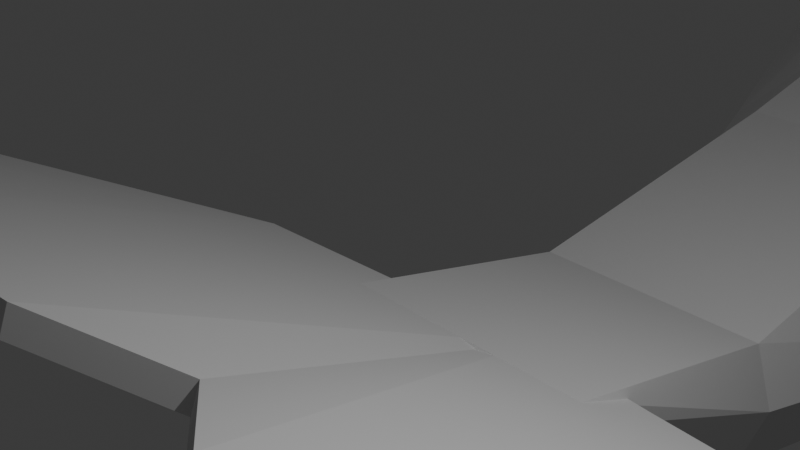# Source: whale.blend  (saved by Blender 5.1.30; exported with 4.5.12 LTS)
import bpy
from mathutils import Matrix  # noqa: F401  (used for matrix-valued properties, if any)

bpy.ops.wm.read_factory_settings(use_empty=True)
scene = bpy.context.scene
scene.name = 'Scene'

# ---- collections
col_collection = bpy.data.collections.new('Collection'); scene.collection.children.link(col_collection)

# ---- world
world_world = bpy.data.worlds.new('World'); scene.world = world_world
world_world.use_nodes = True; world_world.node_tree.nodes.clear()
_N = world_world.node_tree.nodes; _L = world_world.node_tree.links
n0 = _N.new('ShaderNodeOutputWorld'); n0.name = 'World Output'; n0.location = (200, 100)
n1 = _N.new('ShaderNodeBackground'); n1.name = 'Background'; n1.location = (-200, 100)
n1.inputs[0].default_value = (0.05088, 0.05088, 0.05088, 1.0)
_L.new(n1.outputs[0], n0.inputs[0])
n0.is_active_output = True
world_world.color = (0.05088, 0.05088, 0.05088)
world_world.sun_shadow_jitter_overblur = 0.0

# ---- cameras
cam_camera = bpy.data.cameras.new('Camera')
cam_camera.clip_end = 100.0
cam_camera.ortho_scale = 7.314

# ---- lights
light_light = bpy.data.lights.new('Light', 'POINT')
light_light.energy = 1000.0
light_light.shadow_soft_size = 0.1

# ---- meshes
me_plane = bpy.data.meshes.new('Plane')
me_plane.from_pydata([(-2.888, 3.88, 0.7753), (1.453, 3.801, 0.7753), (-2.914, 5.215, 0.7753), (0.9787, 5.215, 0.7753), (-2.651, 1.744, 0.7753), (2.007, 1.744, 0.7753), (-2.413, -0.3384, 0.7753), (2.508, -0.3647, 0.7753), (-2.334, -2.658, 0.7753), (2.64, -2.685, 0.7753), (-1.847, -4.295, 0.7753), (2.521, -4.739, 0.7753), (-0.2639, -7.381, 0.7753), (2.52, -7.558, 0.7753), (0.1316, -9.305, 0.7753), (2.388, -9.429, 0.7753), (0.5406, -12.21, 0.7753), (1.557, -12.27, 0.7753), (0.0661, -14.16, 0.7753), (0.3446, -14.33, 0.7753), (-2.862, 6.797, 0.7753), (0.2933, 6.824, 0.7753), (-2.785, 10.62, 0.7753), (-1.286, 10.75, 0.7753), (-2.618, 12.12, 0.7753), (-1.526, 11.97, 0.7753), (-2.303, 12.43, 0.7753), (-2.084, 12.47, 0.7753), (-2.914, 5.215, -1.038), (-2.888, 3.88, -1.038), (1.453, 3.801, -1.038), (0.9787, 5.215, -1.038), (-2.651, 1.744, -1.038), (2.007, 1.744, -1.038), (-2.413, -0.3384, -1.038), (2.508, -0.3647, -1.038), (-2.334, -2.658, -1.038), (2.64, -2.685, -1.038), (-1.847, -4.295, -1.038), (2.521, -4.739, -1.038), (-0.2639, -7.381, -1.038), (2.52, -7.558, -1.038), (0.1316, -9.305, -1.038), (2.388, -9.429, -1.038), (0.5406, -12.21, -1.038), (1.557, -12.27, -1.038), (0.0661, -14.16, -1.038), (0.3446, -14.33, -1.038), (0.2933, 6.824, -1.038), (-2.862, 6.797, -1.038), (-1.286, 10.75, -1.038), (-2.785, 10.62, -1.038), (-1.526, 11.97, -1.038), (-2.618, 12.12, -1.038), (-2.084, 12.47, -1.038), (-2.303, 12.43, -1.038), (1.347, -9.37, 1.533), (0.2567, -4.509, 2.691), (-0.5826, -0.3482, 2.691), (-1.076, 3.847, 2.691), (-2.449, 12.16, 1.169), (-2.205, 6.803, 2.062), (0.9959, -12.24, 0.9486), (-0.923, 5.215, 2.4), (0.9554, -7.457, 1.978), (-0.1154, -2.67, 2.691), (-0.8745, 1.744, 2.691), (-2.454, 12.28, 0.7753), (-2.379, 10.66, 1.572), (0.1953, -14.24, 0.7753), (-2.374, 10.66, -1.835), (0.2151, -14.25, -1.038), (1.335, -9.365, -1.796), (0.2646, -4.495, -2.954), (-2.459, 12.28, -1.038), (-1.062, 3.849, -2.954), (-2.449, 12.16, -1.432), (-2.187, 6.803, -2.325), (1.001, -12.24, -1.212), (-0.9254, 5.215, -2.663), (0.9612, -7.449, -2.241), (-0.1021, -2.67, -2.954), (-0.8784, 1.744, -2.954), (-0.5934, -0.3478, -2.954), (0.1558, -13.93, 2.261), (0.2161, -13.78, 0.9822), (-0.9567, -16.78, 2.651), (-0.8804, -16.57, 0.7612), (-0.6943, -16.23, 4.718), (-1.749, -18.93, 5.654), (0.2765, -13.63, -0.004378), (-0.5848, -16.05, -0.004378), (-0.5067, -15.86, -0.004378), (0.4162, -14.03, 2.262), (0.4765, -13.88, 0.9828), (-0.7957, -16.85, 2.651), (-0.702, -16.64, 0.7616), (-0.6304, -16.26, 4.719), (-1.741, -18.94, 5.654), (0.5369, -13.74, -0.004378), (-0.4063, -16.12, -0.004378), (-0.3282, -15.93, -0.004378), (0.1558, -13.93, -2.27), (0.2161, -13.78, -0.991), (-0.9567, -16.78, -2.659), (-0.8804, -16.57, -0.77), (-0.6943, -16.23, -4.727), (-1.749, -18.93, -5.663), (0.2765, -13.63, -0.004378), (-0.5848, -16.05, -0.004378), (-0.5066, -15.86, -0.004378), (0.4162, -14.03, -2.271), (0.4765, -13.88, -0.9915), (-0.7957, -16.85, -2.66), (-0.702, -16.64, -0.7704), (-0.6304, -16.26, -4.727), (-1.741, -18.94, -5.663), (0.5369, -13.74, -0.004378), (-0.4063, -16.12, -0.004378), (-0.3282, -15.93, -0.004378)], [(92, 91), (101, 100), (110, 109), (119, 118)], [(0, 59, 63, 2), (1, 59, 66, 5), (5, 66, 58, 7), (7, 58, 65, 9), (9, 65, 57, 11), (11, 57, 64, 13), (13, 64, 56, 15), (15, 56, 62, 17), (17, 62, 69, 19), (2, 63, 61, 20), (20, 61, 68, 22), (22, 68, 60, 24), (24, 60, 67), (29, 28, 79, 75), (30, 33, 82, 75), (33, 35, 83, 82), (35, 37, 81, 83), (37, 39, 73, 81), (39, 41, 80, 73), (41, 43, 72, 80), (43, 45, 78, 72), (45, 47, 71, 78), (28, 49, 77, 79), (49, 51, 70, 77), (51, 53, 76, 70), (53, 74, 76), (19, 47, 45, 17), (8, 36, 38, 10), (11, 39, 37, 9), (1, 30, 31, 3), (3, 31, 48, 21), (20, 49, 28, 2), (10, 38, 40, 12), (13, 41, 39, 11), (0, 29, 32, 4), (21, 48, 50, 23), (5, 33, 30, 1), (22, 51, 49, 20), (12, 40, 42, 14), (15, 43, 41, 13), (4, 32, 34, 6), (23, 50, 52, 25), (7, 35, 33, 5), (24, 53, 51, 22), (14, 42, 44, 16), (27, 54, 55, 26), (17, 45, 43, 15), (6, 34, 36, 8), (25, 52, 54, 27), (18, 46, 71, 69), (9, 37, 35, 7), (26, 55, 74, 67), (16, 44, 46, 18), (2, 28, 29, 0), (56, 14, 16, 62), (62, 16, 18, 69), (63, 3, 21, 61), (59, 1, 3, 63), (59, 0, 4, 66), (68, 23, 25, 60), (66, 4, 6, 58), (60, 25, 27, 26, 67), (65, 8, 10, 57), (57, 10, 12, 64), (61, 21, 23, 68), (64, 12, 14, 56), (58, 6, 8, 65), (74, 55, 54, 52, 76), (81, 36, 34, 83), (73, 38, 36, 81), (80, 40, 38, 73), (72, 42, 40, 80), (78, 44, 42, 72), (71, 46, 44, 78), (71, 47, 19, 69), (77, 48, 31, 79), (74, 53, 24, 67), (70, 50, 48, 77), (82, 32, 29, 75), (79, 31, 30, 75), (76, 52, 50, 70), (83, 34, 32, 82), (84, 85, 87, 86), (84, 86, 89, 88), (87, 85, 90, 91), (93, 95, 96, 94), (93, 97, 98, 95), (96, 100, 99, 94), (91, 100, 96, 87), (88, 97, 93, 84), (87, 96, 95, 86), (89, 98, 97, 88), (84, 93, 94, 85), (85, 94, 99, 90), (86, 95, 98, 89), (102, 104, 105, 103), (102, 106, 107, 104), (105, 109, 108, 103), (111, 112, 114, 113), (111, 113, 116, 115), (114, 112, 117, 118), (109, 105, 114, 118), (106, 102, 111, 115), (105, 104, 113, 114), (107, 106, 115, 116), (102, 103, 112, 111), (103, 108, 117, 112), (104, 107, 116, 113)])
_uv = me_plane.uv_layers.new(name='UVMap')
_uv.uv.foreach_set('vector', [0.08052, 0.209, 0.01736, 0.2161, 0.01625, 0.1853, 0.07755, 0.1775, 0.2332, 0.4388, 0.1579, 0.4481, 0.1555, 0.3975, 0.2382, 0.3877, 0.2382, 0.3877, 0.1555, 0.3975, 0.1551, 0.3468, 0.242, 0.3356, 0.242, 0.3356, 0.1551, 0.3468, 0.1575, 0.2898, 0.2376, 0.2803, 0.2376, 0.2803, 0.1575, 0.2898, 0.1595, 0.2447, 0.2288, 0.2323, 0.2288, 0.2323, 0.1595, 0.2447, 0.1734, 0.1732, 0.22, 0.1658, 0.22, 0.1658, 0.1734, 0.1732, 0.181, 0.1271, 0.2115, 0.1223, 0.2115, 0.1223, 0.181, 0.1271, 0.172, 0.06218, 0.1856, 0.0591, 0.1856, 0.0591, 0.172, 0.06218, 0.1514, 0.01907, 0.1542, 0.01625, 0.07755, 0.1775, 0.01625, 0.1853, 0.03956, 0.1418, 0.07263, 0.1406, 0.07263, 0.1406, 0.03956, 0.1418, 0.04103, 0.05117, 0.06156, 0.05118, 0.06156, 0.05118, 0.04103, 0.05117, 0.04525, 0.01625, 0.05491, 0.01682, 0.01625, 0.9148, 0.02011, 0.9053, 0.02166, 0.9148, 0.4615, 0.46, 0.4584, 0.492, 0.3969, 0.4849, 0.3985, 0.453, 0.3557, 0.2362, 0.3606, 0.2873, 0.2778, 0.2769, 0.2806, 0.226, 0.3606, 0.2873, 0.3643, 0.3394, 0.2772, 0.3278, 0.2778, 0.2769, 0.3643, 0.3394, 0.3599, 0.3952, 0.28, 0.385, 0.2772, 0.3278, 0.3599, 0.3952, 0.3511, 0.4438, 0.2819, 0.4299, 0.28, 0.385, 0.3511, 0.4438, 0.3423, 0.511, 0.2959, 0.5028, 0.2819, 0.4299, 0.3423, 0.511, 0.3339, 0.5551, 0.3031, 0.5498, 0.2959, 0.5028, 0.3339, 0.5551, 0.3081, 0.6198, 0.2947, 0.617, 0.3031, 0.5498, 0.3081, 0.6198, 0.2769, 0.6643, 0.2745, 0.662, 0.2947, 0.617, 0.4584, 0.492, 0.4532, 0.5295, 0.4208, 0.5275, 0.3969, 0.4849, 0.4532, 0.5295, 0.4415, 0.6203, 0.4214, 0.6199, 0.4208, 0.5275, 0.4415, 0.6203, 0.4344, 0.6555, 0.425, 0.6557, 0.4214, 0.6199, 0.01625, 0.9586, 0.02151, 0.9586, 0.0201, 0.9681, 0.8767, 0.01625, 0.9204, 0.01625, 0.9204, 0.07234, 0.8767, 0.07234, 0.0879, 0.3654, 0.1189, 0.3685, 0.1149, 0.4095, 0.08387, 0.4064, 0.8767, 0.2528, 0.9204, 0.2528, 0.9204, 0.301, 0.8767, 0.301, 0.8767, 0.4418, 0.9204, 0.4418, 0.9204, 0.471, 0.8767, 0.471, 0.8767, 0.471, 0.9204, 0.471, 0.9204, 0.5031, 0.8767, 0.5031, 0.07263, 0.1406, 0.1036, 0.1437, 0.1086, 0.1806, 0.07755, 0.1775, 0.08387, 0.4064, 0.1149, 0.4095, 0.0961, 0.4904, 0.0651, 0.4873, 0.8767, 0.1878, 0.9204, 0.1878, 0.9204, 0.2528, 0.8767, 0.2528, 0.08052, 0.209, 0.1115, 0.2121, 0.113, 0.2635, 0.08198, 0.2604, 0.8767, 0.5031, 0.9204, 0.5031, 0.9204, 0.5821, 0.8767, 0.5821, 0.8767, 0.3984, 0.9204, 0.3984, 0.9204, 0.4418, 0.8767, 0.4418, 0.06156, 0.05118, 0.09256, 0.05428, 0.1036, 0.1437, 0.07263, 0.1406, 0.0651, 0.4873, 0.0961, 0.4904, 0.09435, 0.5377, 0.06335, 0.5346, 0.8767, 0.1438, 0.9204, 0.1438, 0.9204, 0.1878, 0.8767, 0.1878, 0.08198, 0.2604, 0.113, 0.2635, 0.1143, 0.3136, 0.0833, 0.3105, 0.8767, 0.5821, 0.9204, 0.5821, 0.9204, 0.6085, 0.8767, 0.6085, 0.8767, 0.3534, 0.9204, 0.3534, 0.9204, 0.3984, 0.8767, 0.3984, 0.05491, 0.01682, 0.08591, 0.01993, 0.09256, 0.05428, 0.06156, 0.05118, 0.06335, 0.5346, 0.09435, 0.5377, 0.09488, 0.608, 0.06388, 0.6049, 0.03163, 0.9148, 0.03163, 0.9586, 0.02664, 0.9586, 0.02664, 0.9148, 0.8767, 0.07234, 0.9204, 0.07234, 0.9204, 0.1438, 0.8767, 0.1438, 0.0833, 0.3105, 0.1143, 0.3136, 0.1189, 0.3685, 0.0879, 0.3654, 0.197, 0.6455, 0.2191, 0.6489, 0.2092, 0.6635, 0.1871, 0.66, 0.07686, 0.6482, 0.1079, 0.6513, 0.1056, 0.6542, 0.07488, 0.6507, 0.8767, 0.301, 0.9204, 0.301, 0.9204, 0.3534, 0.8767, 0.3534, 0.02664, 0.9148, 0.02664, 0.9586, 0.02151, 0.9586, 0.02166, 0.9148, 0.8349, 0.8789, 0.8349, 0.9226, 0.7995, 0.9226, 0.7995, 0.8789, 0.07755, 0.1775, 0.1086, 0.1806, 0.1115, 0.2121, 0.08052, 0.209, 0.03009, 0.5412, 0.06335, 0.5346, 0.06388, 0.6049, 0.05333, 0.6077, 0.05333, 0.6077, 0.06388, 0.6049, 0.07686, 0.6482, 0.07488, 0.6507, 0.1688, 0.4802, 0.2278, 0.4744, 0.2186, 0.5156, 0.1514, 0.5243, 0.1579, 0.4481, 0.2332, 0.4388, 0.2278, 0.4744, 0.1688, 0.4802, 0.01736, 0.2161, 0.08052, 0.209, 0.08198, 0.2604, 0.01933, 0.2665, 0.1657, 0.617, 0.1982, 0.6155, 0.197, 0.6455, 0.1738, 0.6535, 0.01933, 0.2665, 0.08198, 0.2604, 0.0833, 0.3105, 0.01976, 0.3172, 0.1738, 0.6535, 0.197, 0.6455, 0.1871, 0.66, 0.1825, 0.66, 0.1789, 0.6573, 0.01782, 0.3742, 0.0879, 0.3654, 0.08387, 0.4064, 0.01625, 0.4193, 0.01625, 0.4193, 0.08387, 0.4064, 0.0651, 0.4873, 0.0242, 0.4935, 0.1514, 0.5243, 0.2186, 0.5156, 0.1982, 0.6155, 0.1657, 0.617, 0.0242, 0.4935, 0.0651, 0.4873, 0.06335, 0.5346, 0.03009, 0.5412, 0.01976, 0.3172, 0.0833, 0.3105, 0.0879, 0.3654, 0.01782, 0.3742, 0.3019, 0.0195, 0.3056, 0.01648, 0.3102, 0.01625, 0.32, 0.0304, 0.2969, 0.02248, 0.3986, 0.294, 0.4691, 0.3022, 0.4643, 0.3577, 0.4013, 0.3512, 0.3969, 0.2491, 0.4646, 0.2613, 0.4691, 0.3022, 0.3986, 0.294, 0.4032, 0.1759, 0.4441, 0.1817, 0.4646, 0.2613, 0.3969, 0.2491, 0.4085, 0.1286, 0.4421, 0.1344, 0.4441, 0.1817, 0.4032, 0.1759, 0.4315, 0.06122, 0.4425, 0.06362, 0.4421, 0.1344, 0.4085, 0.1286, 0.4539, 0.01625, 0.4564, 0.01895, 0.4425, 0.06362, 0.4315, 0.06122, 0.1056, 0.6542, 0.1036, 0.6567, 0.07259, 0.6536, 0.07488, 0.6507, 0.2745, 0.1513, 0.3413, 0.1598, 0.3504, 0.2007, 0.2912, 0.1939, 0.02151, 0.9586, 0.01625, 0.9586, 0.01625, 0.9148, 0.02166, 0.9148, 0.2887, 0.05855, 0.3212, 0.06039, 0.3413, 0.1598, 0.2745, 0.1513, 0.4008, 0.4021, 0.463, 0.4083, 0.4615, 0.46, 0.3985, 0.453, 0.2912, 0.1939, 0.3504, 0.2007, 0.3557, 0.2362, 0.2806, 0.226, 0.2969, 0.02248, 0.32, 0.0304, 0.3212, 0.06039, 0.2887, 0.05855, 0.4013, 0.3512, 0.4643, 0.3577, 0.463, 0.4083, 0.4008, 0.4021, 0.217, 0.8117, 0.2081, 0.8414, 0.1514, 0.8238, 0.1648, 0.78, 0.217, 0.8117, 0.1648, 0.78, 0.1514, 0.696, 0.1955, 0.7387, 0.1514, 0.8238, 0.2081, 0.8414, 0.2019, 0.8646, 0.1562, 0.8458, 0.7571, 0.6256, 0.8184, 0.5838, 0.8343, 0.6268, 0.7677, 0.6548, 0.7571, 0.6256, 0.7825, 0.5461, 0.8343, 0.4942, 0.8184, 0.5838, 0.8343, 0.6268, 0.8301, 0.6497, 0.7751, 0.6778, 0.7677, 0.6548, 0.8047, 0.8447, 0.8012, 0.8464, 0.7995, 0.8244, 0.803, 0.8228, 0.7571, 0.7831, 0.7586, 0.7833, 0.767, 0.8612, 0.7608, 0.8606, 0.803, 0.8228, 0.7995, 0.8244, 0.8095, 0.7939, 0.8127, 0.7924, 0.7668, 0.7103, 0.767, 0.7103, 0.7586, 0.7833, 0.7571, 0.7831, 0.217, 0.8117, 0.2205, 0.8132, 0.2116, 0.8429, 0.2081, 0.8414, 0.2081, 0.8414, 0.2116, 0.8429, 0.2055, 0.8661, 0.2019, 0.8646, 0.8127, 0.7924, 0.8095, 0.7939, 0.7995, 0.7104, 0.7997, 0.7103, 0.4624, 0.7427, 0.4103, 0.7744, 0.3969, 0.7306, 0.4535, 0.7129, 0.4624, 0.7427, 0.441, 0.8157, 0.3969, 0.8584, 0.4103, 0.7744, 0.3969, 0.7306, 0.4017, 0.7086, 0.4474, 0.6897, 0.4535, 0.7129, 0.01625, 0.7414, 0.02688, 0.7122, 0.09348, 0.7402, 0.07753, 0.7833, 0.01625, 0.7414, 0.07753, 0.7833, 0.09348, 0.8728, 0.04166, 0.821, 0.09348, 0.7402, 0.02688, 0.7122, 0.03431, 0.6892, 0.08929, 0.7173, 0.2797, 0.6981, 0.2782, 0.7208, 0.2745, 0.7196, 0.276, 0.6968, 0.3198, 0.7734, 0.3247, 0.6976, 0.3307, 0.6968, 0.3213, 0.7732, 0.2782, 0.7208, 0.2873, 0.7546, 0.284, 0.7535, 0.2745, 0.7196, 0.3306, 0.8462, 0.3198, 0.7734, 0.3213, 0.7732, 0.3307, 0.8461, 0.4624, 0.7427, 0.4535, 0.7129, 0.4571, 0.7115, 0.466, 0.7412, 0.4535, 0.7129, 0.4474, 0.6897, 0.4509, 0.6883, 0.4571, 0.7115, 0.2873, 0.7546, 0.2747, 0.8407, 0.2745, 0.8406, 0.284, 0.7535])
me_plane.update()
me_plane_003 = bpy.data.meshes.new('Plane.003')
me_plane_003.from_pydata([(-3.386, 3.526, 0.6779), (-1.087, 4.788, 0.6779), (-4.416, 7.287, 0.6779), (-3.147, 7.42, 0.6779), (-2.854, 2.662, 0.6779), (0.6079, 3.891, 0.3798), (-1.724, -0.4617, 0.6779), (1.472, 0.4687, 0.265), (0.1628, -3.358, 0.6779), (2.708, -2.617, 0.1518), (2.449, -6.1, 0.5016), (3.744, -5.723, 0.1449), (4.145, -9.139, 0.04868), (4.175, -9.13, 0.04868), (-4.416, 7.287, -0.6779), (-3.386, 3.526, -0.6779), (-1.087, 4.788, -0.6779), (-3.147, 7.42, -0.6779), (-2.854, 2.662, -0.6779), (0.6079, 3.891, -0.3798), (-1.724, -0.4617, -0.6779), (1.472, 0.4687, -0.265), (0.1628, -3.358, -0.6779), (2.708, -2.617, -0.1518), (2.449, -6.1, -0.5016), (3.744, -5.723, -0.1449), (4.145, -9.139, -0.04869), (4.175, -9.13, -0.04869)], [], [(0, 1, 3, 2), (1, 0, 4, 5), (5, 4, 6, 7), (7, 6, 8, 9), (9, 8, 10, 11), (11, 10, 12, 13), (15, 14, 17, 16), (16, 19, 18, 15), (19, 21, 20, 18), (21, 23, 22, 20), (23, 25, 24, 22), (25, 27, 26, 24), (12, 26, 27, 13), (7, 21, 19, 5), (1, 16, 17, 3), (10, 24, 26, 12), (3, 17, 14, 2), (13, 27, 25, 11), (6, 20, 22, 8), (9, 23, 21, 7), (0, 15, 18, 4), (5, 19, 16, 1), (8, 22, 24, 10), (2, 14, 15, 0), (11, 25, 23, 9), (4, 18, 20, 6)])
_uv = me_plane_003.uv_layers.new(name='UVMap')
_uv.uv.foreach_set('vector', [0.8442, 0.1096, 0.7818, 0.1025, 0.8031, 0.02493, 0.8323, 0.01625, 0.7818, 0.1025, 0.8442, 0.1096, 0.8404, 0.1337, 0.7517, 0.1383, 0.7517, 0.1383, 0.8404, 0.1337, 0.8442, 0.2138, 0.7637, 0.2227, 0.7637, 0.2227, 0.8442, 0.2138, 0.8291, 0.2956, 0.7645, 0.3029, 0.7645, 0.3029, 0.8291, 0.2956, 0.8033, 0.3779, 0.7701, 0.3817, 0.7701, 0.3817, 0.8033, 0.3779, 0.7924, 0.4617, 0.7917, 0.4617, 0.5941, 0.3684, 0.5823, 0.4617, 0.553, 0.4531, 0.5317, 0.3755, 0.5317, 0.3755, 0.5016, 0.3397, 0.5903, 0.3443, 0.5941, 0.3684, 0.5016, 0.3397, 0.5137, 0.2553, 0.5941, 0.2642, 0.5903, 0.3443, 0.5137, 0.2553, 0.5144, 0.1751, 0.5791, 0.1823, 0.5941, 0.2642, 0.5144, 0.1751, 0.5201, 0.09628, 0.5533, 0.1001, 0.5791, 0.1823, 0.5201, 0.09628, 0.5417, 0.01625, 0.5424, 0.01633, 0.5533, 0.1001, 0.364, 0.6968, 0.364, 0.6992, 0.3632, 0.6992, 0.3632, 0.6968, 0.8922, 0.7257, 0.8795, 0.7257, 0.8767, 0.641, 0.895, 0.641, 0.2873, 0.9498, 0.2546, 0.9498, 0.2546, 0.8732, 0.2873, 0.8732, 0.6309, 0.8572, 0.6551, 0.8572, 0.6442, 0.9412, 0.6418, 0.9412, 0.09493, 0.9053, 0.09493, 0.938, 0.06414, 0.938, 0.06414, 0.9053, 0.887, 0.9657, 0.8847, 0.9657, 0.8824, 0.8849, 0.8893, 0.8849, 0.6266, 0.6897, 0.6594, 0.6897, 0.6594, 0.7728, 0.6266, 0.7728, 0.8895, 0.8059, 0.8822, 0.8059, 0.8795, 0.7257, 0.8922, 0.7257, 0.6266, 0.586, 0.6594, 0.586, 0.6594, 0.6104, 0.6266, 0.6104, 0.4224, 0.9293, 0.404, 0.9293, 0.3969, 0.8909, 0.4296, 0.8909, 0.6266, 0.7728, 0.6594, 0.7728, 0.6551, 0.8572, 0.6309, 0.8572, 0.6266, 0.4942, 0.6594, 0.4942, 0.6594, 0.586, 0.6266, 0.586, 0.8893, 0.8849, 0.8824, 0.8849, 0.8822, 0.8059, 0.8895, 0.8059, 0.6266, 0.6104, 0.6594, 0.6104, 0.6594, 0.6897, 0.6266, 0.6897])
me_plane_003.update()
me_plane_005 = bpy.data.meshes.new('Plane.005')
me_plane_005.from_pydata([(-3.386, 3.526, 0.6779), (-1.087, 4.788, 0.6779), (-4.416, 7.287, 0.6779), (-3.147, 7.42, 0.6779), (-2.854, 2.662, 0.6779), (0.6079, 3.891, 0.3798), (-1.724, -0.4617, 0.6779), (1.472, 0.4687, 0.265), (0.1628, -3.358, 0.6779), (2.708, -2.617, 0.1518), (2.449, -6.1, 0.5016), (3.744, -5.723, 0.1449), (4.145, -9.139, 0.04868), (4.175, -9.13, 0.04868), (-4.416, 7.287, -0.6779), (-3.386, 3.526, -0.6779), (-1.087, 4.788, -0.6779), (-3.147, 7.42, -0.6779), (-2.854, 2.662, -0.6779), (0.6079, 3.891, -0.3798), (-1.724, -0.4617, -0.6779), (1.472, 0.4687, -0.265), (0.1628, -3.358, -0.6779), (2.708, -2.617, -0.1518), (2.449, -6.1, -0.5016), (3.744, -5.723, -0.1449), (4.145, -9.139, -0.04869), (4.175, -9.13, -0.04869)], [], [(0, 1, 3, 2), (1, 0, 4, 5), (5, 4, 6, 7), (7, 6, 8, 9), (9, 8, 10, 11), (11, 10, 12, 13), (15, 14, 17, 16), (16, 19, 18, 15), (19, 21, 20, 18), (21, 23, 22, 20), (23, 25, 24, 22), (25, 27, 26, 24), (12, 26, 27, 13), (7, 21, 19, 5), (1, 16, 17, 3), (10, 24, 26, 12), (3, 17, 14, 2), (13, 27, 25, 11), (6, 20, 22, 8), (9, 23, 21, 7), (0, 15, 18, 4), (5, 19, 16, 1), (8, 22, 24, 10), (2, 14, 15, 0), (11, 25, 23, 9), (4, 18, 20, 6)])
_uv = me_plane_005.uv_layers.new(name='UVMap')
_uv.uv.foreach_set('vector', [0.5941, 0.5876, 0.5317, 0.5805, 0.553, 0.5029, 0.5823, 0.4942, 0.5317, 0.5805, 0.5941, 0.5876, 0.5903, 0.6117, 0.5016, 0.6163, 0.5016, 0.6163, 0.5903, 0.6117, 0.5941, 0.6917, 0.5137, 0.7007, 0.5137, 0.7007, 0.5941, 0.6917, 0.5791, 0.7736, 0.5144, 0.7809, 0.5144, 0.7809, 0.5791, 0.7736, 0.5533, 0.8559, 0.5201, 0.8597, 0.5201, 0.8597, 0.5533, 0.8559, 0.5424, 0.9396, 0.5417, 0.9397, 0.7192, 0.3684, 0.7073, 0.4617, 0.678, 0.4531, 0.6567, 0.3755, 0.6567, 0.3755, 0.6266, 0.3397, 0.7154, 0.3443, 0.7192, 0.3684, 0.6266, 0.3397, 0.6387, 0.2553, 0.7192, 0.2642, 0.7154, 0.3443, 0.6387, 0.2553, 0.6394, 0.1751, 0.7041, 0.1823, 0.7192, 0.2642, 0.6394, 0.1751, 0.6451, 0.09628, 0.6783, 0.1001, 0.7041, 0.1823, 0.6451, 0.09628, 0.6667, 0.01625, 0.6674, 0.01633, 0.6783, 0.1001, 0.364, 0.7317, 0.364, 0.734, 0.3632, 0.734, 0.3632, 0.7317, 0.9431, 0.7257, 0.9303, 0.7257, 0.9275, 0.641, 0.9458, 0.641, 0.3525, 0.9553, 0.3198, 0.9553, 0.3198, 0.8787, 0.3525, 0.8787, 0.6961, 0.8572, 0.7203, 0.8572, 0.7094, 0.9412, 0.707, 0.9412, 0.9837, 0.01625, 0.9837, 0.04897, 0.953, 0.04897, 0.953, 0.01625, 0.9379, 0.9657, 0.9355, 0.9657, 0.9332, 0.8849, 0.9402, 0.8849, 0.6919, 0.6897, 0.7246, 0.6897, 0.7246, 0.7728, 0.6919, 0.7728, 0.9403, 0.8059, 0.933, 0.8059, 0.9303, 0.7257, 0.9431, 0.7257, 0.6919, 0.586, 0.7246, 0.586, 0.7246, 0.6104, 0.6919, 0.6104, 0.1769, 0.937, 0.1586, 0.937, 0.1514, 0.8986, 0.1841, 0.8986, 0.6919, 0.7728, 0.7246, 0.7728, 0.7203, 0.8572, 0.6961, 0.8572, 0.6919, 0.4942, 0.7246, 0.4942, 0.7246, 0.586, 0.6919, 0.586, 0.9402, 0.8849, 0.9332, 0.8849, 0.933, 0.8059, 0.9403, 0.8059, 0.6919, 0.6104, 0.7246, 0.6104, 0.7246, 0.6897, 0.6919, 0.6897])
me_plane_005.update()

# ---- objects
ob_light = bpy.data.objects.new('Light', light_light)
ob_camera = bpy.data.objects.new('Camera', cam_camera)
ob_empty = bpy.data.objects.new('Empty', None)
ob_plane = bpy.data.objects.new('Plane', me_plane)
ob_plane_001 = bpy.data.objects.new('Plane.001', me_plane_003)
ob_plane_002 = bpy.data.objects.new('Plane.002', me_plane_005)

# ---- transforms, parenting, visibility, modifiers, constraints
ob_light.location = (4.076, 1.005, 5.904)
ob_light.rotation_euler = (0.6503, 0.05522, 1.866)
ob_light.lock_rotations_4d = False
ob_light.empty_display_type = 'ARROWS'
ob_light.color = (0.0, 0.0, 0.0, 0.0)
ob_light.lineart.crease_threshold = 0.0
ob_camera.location = (7.359, -6.926, 4.958)
ob_camera.rotation_euler = (1.109, 0.0, 0.8149)
ob_camera.lock_rotations_4d = False
ob_camera.empty_display_type = 'ARROWS'
ob_camera.color = (0.0, 0.0, 0.0, 0.0)
ob_camera.display_type = 'WIRE'
ob_camera.lineart.crease_threshold = 0.0
ob_empty.location = (-262.0, -7.144, 59.73)
ob_empty.rotation_euler = (1.571, -0.0, 1.571)
ob_empty.scale = (17.95, 17.95, 17.95)
ob_empty.empty_display_type = 'IMAGE'
ob_empty.empty_display_size = 5.0
ob_plane.location = (-0.2827, 30.61, -2.213)
ob_plane.rotation_euler = (0.0, 1.571, 0.0)
ob_plane.scale = (2.051, 2.051, 2.051)
ob_plane.color = (0.0, 0.1056, 1.0, 1.0)
ob_plane_001.location = (5.843, 33.3, -4.344)
ob_plane_001.rotation_euler = (2.304, -0.3334, -1.867)
ob_plane_001.scale = (0.7677, 0.7677, -0.7677)
ob_plane_002.location = (-6.997, 33.3, -4.344)
ob_plane_002.rotation_euler = (2.304, 0.3334, -4.416)
ob_plane_002.scale = (-0.7677, 0.7677, -0.7677)

# ---- collection membership
col_collection.objects.link(ob_light)
col_collection.objects.link(ob_camera)
col_collection.objects.link(ob_empty)
col_collection.objects.link(ob_plane)
col_collection.objects.link(ob_plane_001)
col_collection.objects.link(ob_plane_002)

# ---- scene / render settings (as saved in the file)
scene.camera = ob_camera
scene.frame_start = 1; scene.frame_end = 250; scene.frame_set(0)
scene.render.engine = 'BLENDER_EEVEE_NEXT'
scene.render.bake_bias = 0.0
scene.render.bake_samples = 0
scene.cycles.sampling_pattern = 'TABULATED_SOBOL'
scene.eevee.use_volume_custom_range = False
bpy.context.view_layer.update()
